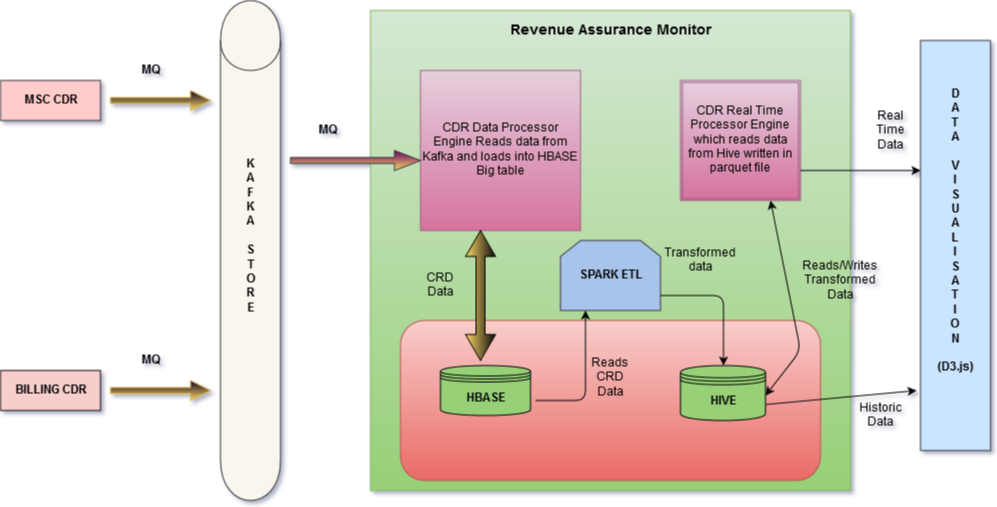

The diagram above was exported from draw.io. Its source (the exported page's mxGraphModel, read from the mxfile embedded in the PNG):
<mxGraphModel dx="1442" dy="740" grid="1" gridSize="10" guides="1" tooltips="1" connect="1" arrows="1" fold="1" page="1" pageScale="1" pageWidth="1100" pageHeight="850" background="#ffffff" math="0" shadow="0">
  <root>
    <mxCell id="0" />
    <mxCell id="1" parent="0" />
    <mxCell id="2" value="&lt;b&gt;MSC CDR&lt;/b&gt;" style="whiteSpace=wrap;html=1;fillColor=#ffcccc;strokeColor=#36393d;" vertex="1" parent="1">
      <mxGeometry x="30" y="160" width="100" height="40" as="geometry" />
    </mxCell>
    <mxCell id="3" value="&lt;b&gt;BILLING CDR&lt;/b&gt;" style="whiteSpace=wrap;html=1;fillColor=#f8cecc;strokeColor=#170A0A;" vertex="1" parent="1">
      <mxGeometry x="30" y="450" width="100" height="40" as="geometry" />
    </mxCell>
    <mxCell id="7" value="&lt;b&gt;K&lt;br&gt;A&lt;br&gt;F&lt;br&gt;K&lt;br&gt;A&lt;br&gt;&lt;br&gt;S&lt;br&gt;T&lt;br&gt;O&lt;br&gt;R&lt;br&gt;E&lt;br&gt;&lt;br&gt;&lt;br&gt;&lt;/b&gt;" style="shape=cylinder;whiteSpace=wrap;html=1;fillColor=#f9f7ed;strokeColor=#36393d;" vertex="1" parent="1">
      <mxGeometry x="250" y="80" width="60" height="500" as="geometry" />
    </mxCell>
    <mxCell id="9" value="" style="shape=singleArrow;whiteSpace=wrap;html=1;fillColor=#0E001C;strokeColor=#d6b656;gradientColor=#ffd966;" vertex="1" parent="1">
      <mxGeometry x="140" y="170" width="100" height="20" as="geometry" />
    </mxCell>
    <mxCell id="10" value="" style="shape=singleArrow;whiteSpace=wrap;html=1;fillColor=#0E001C;strokeColor=#d6b656;gradientColor=#ffd966;" vertex="1" parent="1">
      <mxGeometry x="140" y="460" width="100" height="20" as="geometry" />
    </mxCell>
    <mxCell id="11" value="" style="whiteSpace=wrap;html=1;aspect=fixed;fillColor=#d5e8d4;strokeColor=#82b366;gradientColor=#97d077;" vertex="1" parent="1">
      <mxGeometry x="400" y="90" width="480" height="480" as="geometry" />
    </mxCell>
    <mxCell id="13" value="&lt;div align=&quot;left&quot;&gt;&lt;font style=&quot;font-size: 14px&quot;&gt;&lt;b&gt;Revenue Assurance Monitor&lt;br&gt;&lt;/b&gt;&lt;/font&gt;&lt;/div&gt;" style="text;html=1;strokeColor=none;fillColor=none;align=center;verticalAlign=middle;whiteSpace=wrap;" vertex="1" parent="1">
      <mxGeometry x="420" y="90" width="440" height="40" as="geometry" />
    </mxCell>
    <mxCell id="14" value="CDR Data Processor Engine Reads data from Kafka and loads into HBASE &lt;br&gt;Big table" style="whiteSpace=wrap;html=1;aspect=fixed;fillColor=#e6d0de;strokeColor=#996185;gradientColor=#d5739d;" vertex="1" parent="1">
      <mxGeometry x="450" y="150" width="160" height="160" as="geometry" />
    </mxCell>
    <mxCell id="17" value="" style="shape=singleArrow;whiteSpace=wrap;html=1;fillColor=#660066;strokeColor=#36393d;gradientColor=#FFD966;" vertex="1" parent="1">
      <mxGeometry x="320" y="230" width="130" height="20" as="geometry" />
    </mxCell>
    <mxCell id="18" value="CDR Real Time Processor Engine which reads data from Hive written in parquet file" style="shape=ext;double=1;whiteSpace=wrap;html=1;aspect=fixed;fillColor=#e6d0de;strokeColor=#996185;gradientColor=#d5739d;" vertex="1" parent="1">
      <mxGeometry x="710" y="160" width="120" height="120" as="geometry" />
    </mxCell>
    <mxCell id="19" value="" style="rounded=1;whiteSpace=wrap;html=1;fillColor=#f8cecc;strokeColor=#b85450;gradientColor=#ea6b66;" vertex="1" parent="1">
      <mxGeometry x="430" y="400" width="420" height="160" as="geometry" />
    </mxCell>
    <mxCell id="21" value="&lt;b&gt;HBASE&lt;/b&gt;" style="shape=datastore;whiteSpace=wrap;html=1;fillColor=#97D077;" vertex="1" parent="1">
      <mxGeometry x="470" y="445" width="90" height="50" as="geometry" />
    </mxCell>
    <mxCell id="22" value="&lt;b&gt;HIVE&lt;/b&gt;" style="shape=datastore;whiteSpace=wrap;html=1;fillColor=#97D077;" vertex="1" parent="1">
      <mxGeometry x="710" y="445" width="85" height="55" as="geometry" />
    </mxCell>
    <mxCell id="24" value="" style="shape=doubleArrow;direction=south;whiteSpace=wrap;html=1;fillColor=#0A0A0A;gradientColor=#FFD966;" vertex="1" parent="1">
      <mxGeometry x="495" y="310" width="30" height="130" as="geometry" />
    </mxCell>
    <mxCell id="27" value="&lt;b&gt;SPARK ETL&lt;/b&gt;" style="shape=loopLimit;whiteSpace=wrap;html=1;fillColor=#A9C4EB;strokeColor=#36393d;" vertex="1" parent="1">
      <mxGeometry x="590" y="320" width="100" height="70" as="geometry" />
    </mxCell>
    <mxCell id="29" value="" style="edgeStyle=segmentEdgeStyle;endArrow=classic;html=1;entryX=0.25;entryY=1;" edge="1" parent="1" target="27">
      <mxGeometry width="50" height="50" relative="1" as="geometry">
        <mxPoint x="565" y="480" as="sourcePoint" />
        <mxPoint x="615" y="430" as="targetPoint" />
        <Array as="points">
          <mxPoint x="615" y="480" />
        </Array>
      </mxGeometry>
    </mxCell>
    <mxCell id="30" value="" style="edgeStyle=segmentEdgeStyle;endArrow=classic;html=1;" edge="1" parent="1" target="22">
      <mxGeometry width="50" height="50" relative="1" as="geometry">
        <mxPoint x="690" y="375" as="sourcePoint" />
        <mxPoint x="740" y="325" as="targetPoint" />
        <Array as="points">
          <mxPoint x="753" y="375" />
        </Array>
      </mxGeometry>
    </mxCell>
    <mxCell id="34" value="&lt;b&gt;D&lt;br&gt;A&lt;br&gt;T&lt;br&gt;A&lt;br&gt;&lt;br&gt;V&lt;br&gt;I&lt;br&gt;S&lt;br&gt;U&lt;br&gt;A&lt;br&gt;L&lt;br&gt;I&lt;br&gt;S&lt;br&gt;A&lt;br&gt;T&lt;br&gt;I&lt;br&gt;O&lt;br&gt;N&lt;br&gt;&lt;br&gt;(D3.js)&lt;br&gt;&lt;br&gt;&lt;br&gt;&lt;/b&gt;" style="whiteSpace=wrap;html=1;fillColor=#cce5ff;strokeColor=#36393d;" vertex="1" parent="1">
      <mxGeometry x="950" y="120" width="70" height="410" as="geometry" />
    </mxCell>
    <mxCell id="36" value="" style="endArrow=classic;html=1;entryX=0;entryY=0.317;entryPerimeter=0;" edge="1" parent="1" target="34">
      <mxGeometry width="50" height="50" relative="1" as="geometry">
        <mxPoint x="830" y="250" as="sourcePoint" />
        <mxPoint x="880" y="200" as="targetPoint" />
      </mxGeometry>
    </mxCell>
    <mxCell id="37" value="" style="endArrow=classic;html=1;entryX=-0.057;entryY=0.854;entryPerimeter=0;exitX=1;exitY=0.7;" edge="1" parent="1" source="22" target="34">
      <mxGeometry width="50" height="50" relative="1" as="geometry">
        <mxPoint x="820" y="470" as="sourcePoint" />
        <mxPoint x="870" y="445" as="targetPoint" />
      </mxGeometry>
    </mxCell>
    <mxCell id="38" value="&lt;b&gt;MQ&lt;/b&gt;" style="text;html=1;strokeColor=none;fillColor=none;align=center;verticalAlign=middle;whiteSpace=wrap;" vertex="1" parent="1">
      <mxGeometry x="330" y="200" width="55" height="20" as="geometry" />
    </mxCell>
    <mxCell id="39" value="&lt;b&gt;MQ&lt;/b&gt;" style="text;html=1;strokeColor=none;fillColor=none;align=center;verticalAlign=middle;whiteSpace=wrap;" vertex="1" parent="1">
      <mxGeometry x="160" y="140" width="40" height="20" as="geometry" />
    </mxCell>
    <mxCell id="40" value="&lt;b&gt;MQ&lt;/b&gt;" style="text;html=1;strokeColor=none;fillColor=none;align=center;verticalAlign=middle;whiteSpace=wrap;" vertex="1" parent="1">
      <mxGeometry x="160" y="430" width="40" height="20" as="geometry" />
    </mxCell>
    <mxCell id="41" value="CRD Data" style="text;html=1;strokeColor=none;fillColor=none;align=center;verticalAlign=middle;whiteSpace=wrap;" vertex="1" parent="1">
      <mxGeometry x="450" y="355" width="40" height="20" as="geometry" />
    </mxCell>
    <mxCell id="44" value="Reads CRD Data" style="text;html=1;strokeColor=none;fillColor=none;align=center;verticalAlign=middle;whiteSpace=wrap;direction=south;" vertex="1" parent="1">
      <mxGeometry x="630" y="400" width="20" height="115" as="geometry" />
    </mxCell>
    <mxCell id="45" value="Reads/Writes&lt;br&gt;Transformed Data" style="text;html=1;strokeColor=none;fillColor=none;align=center;verticalAlign=middle;whiteSpace=wrap;" vertex="1" parent="1">
      <mxGeometry x="850" y="350" width="40" height="20" as="geometry" />
    </mxCell>
    <mxCell id="46" value="Transformed data" style="text;html=1;strokeColor=none;fillColor=none;align=center;verticalAlign=middle;whiteSpace=wrap;" vertex="1" parent="1">
      <mxGeometry x="710" y="330" width="40" height="20" as="geometry" />
    </mxCell>
    <mxCell id="47" value="Historic Data" style="text;html=1;strokeColor=none;fillColor=none;align=center;verticalAlign=middle;whiteSpace=wrap;" vertex="1" parent="1">
      <mxGeometry x="890" y="485" width="40" height="20" as="geometry" />
    </mxCell>
    <mxCell id="49" value="Real Time Data" style="text;html=1;strokeColor=none;fillColor=none;align=center;verticalAlign=middle;whiteSpace=wrap;" vertex="1" parent="1">
      <mxGeometry x="900" y="200" width="40" height="20" as="geometry" />
    </mxCell>
    <mxCell id="57" value="" style="endArrow=classic;startArrow=classic;html=1;entryX=0.75;entryY=1;" edge="1" parent="1" target="18">
      <mxGeometry width="50" height="50" relative="1" as="geometry">
        <mxPoint x="795" y="475" as="sourcePoint" />
        <mxPoint x="845" y="425" as="targetPoint" />
        <Array as="points">
          <mxPoint x="830" y="430" />
        </Array>
      </mxGeometry>
    </mxCell>
  </root>
</mxGraphModel>